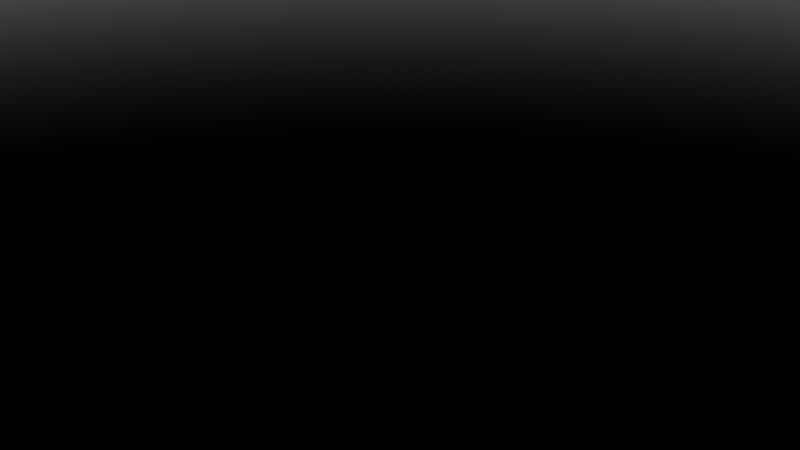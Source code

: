 # Source: handfish_nurbv3.blend  (saved by Blender 3.6.11; exported with 4.5.12 LTS)
import bpy
from mathutils import Matrix  # noqa: F401  (used for matrix-valued properties, if any)

bpy.ops.wm.read_factory_settings(use_empty=True)
scene = bpy.context.scene
scene.name = 'Scene'

# ---- collections
col_collection = bpy.data.collections.new('Collection'); scene.collection.children.link(col_collection)

# ---- world
world_world = bpy.data.worlds.new('World'); scene.world = world_world
world_world.use_nodes = True; world_world.node_tree.nodes.clear()
_N = world_world.node_tree.nodes; _L = world_world.node_tree.links
n0 = _N.new('ShaderNodeOutputWorld'); n0.name = 'World Output'; n0.location = (300, 300)
n1 = _N.new('ShaderNodeBackground'); n1.name = 'Background'; n1.location = (10, 300)
n1.inputs[0].default_value = (0.05088, 0.05088, 0.05088, 1.0)
n2 = _N.new('ShaderNodeTexSky'); n2.name = 'Sky Texture'; n2.location = (0, 0)
n2.sun_size = 0.004611
n2.sun_intensity = 0.8473
n2.sun_elevation = 1.03
n2.sun_rotation = 2.394
n2.altitude = 270.8
n2.air_density = 0.796
n2.dust_density = 0.9902
n2.ozone_density = 0.5148
n3 = _N.new('ShaderNodeBackground'); n3.name = 'Background.001'; n3.location = (0, 0)
n3.inputs[1].default_value = 0.2101
_L.new(n2.outputs[0], n3.inputs[0])
_L.new(n3.outputs[0], n0.inputs[0])
n0.is_active_output = True
world_world.color = (0.05088, 0.05088, 0.05088)
world_world.use_sun_shadow = False
world_world.sun_shadow_jitter_overblur = 0.0

# ---- cameras
cam_camera = bpy.data.cameras.new('Camera')
cam_camera.clip_end = 100.0
cam_camera.ortho_scale = 7.314

# ---- lights
light_light = bpy.data.lights.new('Light', 'POINT')
light_light.transmission_factor = 0.0
light_light.energy = 1000.0
light_light.shadow_soft_size = 0.1
light_light.shadow_maximum_resolution = 0.006
light_light.use_absolute_resolution = True

# ---- curves / text
cu_loft_nurbs = bpy.data.curves.new('loft_nurbs', 'CURVE')
cu_loft_nurbs.dimensions = '3D'
_sp = cu_loft_nurbs.splines.new('NURBS'); _sp.points.add(71)
_sp.points.foreach_set('co', [-0.0001066, 1.173e-06, 7.529e-05, 1.0, -0.0002961, 0.00106, -0.002926, 1.0, 0.01763, 0.002374, 0.0001927, 1.0, 0.04619, 0.007088, 0.005248, 1.0, 0.0752, 0.0206, -0.00372, 1.0, 0.09894, 0.02259, -0.003275, 1.0, 0.1066, 0.02012, -0.0055, 1.0, 0.1201, 2.197e-05, 0.01542, 1.0, 0.1203, -0.002024, 0.0181, 1.0, -0.0001065, 1.173e-06, 7.782e-05, 1.0, -0.0001065, 0.002342, 7.782e-05, 1.0, 0.01738, 0.005229, 0.00416, 1.0, 0.04586, 0.009451, 0.0153, 1.0, 0.0752, 0.01724, 0.01554, 1.0, 0.0994, 0.01718, 0.01859, 1.0, 0.1102, 0.02213, 0.01612, 1.0, 0.1201, 2.197e-05, 0.01547, 1.0, 0.1201, -0.001369, 0.01549, 1.0, -0.0001064, 1.173e-06, 8.035e-05, 1.0, 0.0001247, 0.001077, 0.003748, 1.0, 0.01774, 0.002856, 0.01275, 1.0, 0.04607, 0.002998, 0.02785, 1.0, 0.07356, 0.01031, 0.03174, 1.0, 0.09754, 0.00803, 0.03361, 1.0, 0.1081, 0.01418, 0.0282, 1.0, 0.1201, 2.197e-05, 0.01551, 1.0, 0.1198, -0.0003126, 0.01299, 1.0, -0.0001064, 8.863e-09, 8.035e-05, 1.0, 0.0001247, 9.647e-09, 0.005139, 1.0, 0.01774, 1.383e-08, 0.01534, 1.0, 0.04607, 1.807e-09, 0.03091, 1.0, 0.07356, 6.29e-09, 0.04335, 1.0, 0.09748, 7.102e-09, 0.04514, 1.0, 0.1139, 8.407e-09, 0.04273, 1.0, 0.1201, -5.181e-09, 0.01551, 1.0, 0.1198, 0.0006618, 0.01324, 1.0, -0.0001064, -1.155e-06, 8.035e-05, 1.0, 0.0001247, -0.001077, 0.003748, 1.0, 0.01774, -0.002856, 0.01275, 1.0, 0.04607, -0.002998, 0.02785, 1.0, 0.07356, -0.008903, 0.03194, 1.0, 0.09754, -0.01117, 0.03381, 1.0, 0.1081, -0.01418, 0.0282, 1.0, 0.1201, -2.198e-05, 0.01551, 1.0, 0.1198, 0.001636, 0.01348, 1.0, -0.0001065, -1.155e-06, 7.782e-05, 1.0, -0.0001065, -0.002342, 7.782e-05, 1.0, 0.01738, -0.005229, 0.00416, 1.0, 0.04586, -0.009451, 0.0153, 1.0, 0.0752, -0.01221, 0.01554, 1.0, 0.0994, -0.01463, 0.01859, 1.0, 0.1102, -0.02213, 0.01612, 1.0, 0.1201, -2.198e-05, 0.01547, 1.0, 0.1201, 0.001369, 0.01619, 1.0, -0.0001066, -1.155e-06, 7.529e-05, 1.0, -0.0002961, -0.00106, -0.002926, 1.0, 0.01763, -0.002374, 0.0001927, 1.0, 0.04619, -0.007088, 0.005248, 1.0, 0.0752, -0.0206, -0.00372, 1.0, 0.09894, -0.02259, -0.003275, 1.0, 0.1066, -0.02012, -0.0055, 1.0, 0.1201, -2.198e-05, 0.01542, 1.0, 0.1203, 0.0007004, 0.01879, 1.0, -0.0001066, 8.863e-09, 7.529e-05, 1.0, -0.0002961, 9.532e-09, -0.004074, 1.0, 0.01809, 1.453e-08, -0.001995, 1.0, 0.04619, 3.729e-09, 0.001482, 1.0, 0.0752, 6.98e-09, -0.01017, 1.0, 0.09894, 1.051e-08, -0.009563, 1.0, 0.1066, 9.518e-09, -0.01045, 1.0, 0.1201, -5.185e-09, 0.01542, 1.0, 0.1203, -0.0006617, 0.01845, 1.0])
_sp.points.foreach_set('radius', [0.1, 0.1, 0.1, 0.1, 0.1, 0.1, 0.1, 0.1, 0.1, 0.1, 0.1, 0.1, 0.1, 0.1, 0.1, 0.1, 0.1, 0.1, 0.1, 0.1, 0.1, 0.1, 0.1, 0.1, 0.1, 0.1, 0.1, 0.1, 0.1, 0.1, 0.1, 0.1, 0.1, 0.1, 0.1, 0.1, 0.1, 0.1, 0.1, 0.1, 0.1, 0.1, 0.1, 0.1, 0.1, 0.1, 0.1, 0.1, 0.1, 0.1, 0.1, 0.1, 0.1, 0.1, 0.1, 0.1, 0.1, 0.1, 0.1, 0.1, 0.1, 0.1, 0.1, 0.1, 0.1, 0.1, 0.1, 0.1, 0.1, 0.1, 0.1, 0.1])
_sp.resolution_u = 32
_sp.resolution_v = 32
_sp.use_cyclic_v = True
_sp.use_endpoint_u = True
cu_loft_nurbs.resolution_u = 4
cu_loft_nurbs.resolution_v = 4
cu_loft_nurbs.fill_mode = 'FULL'

# ---- objects
ob_body_fish_handfish_nurb = bpy.data.objects.new('body_fish_handfish_Nurb', cu_loft_nurbs)
ob_light = bpy.data.objects.new('Light', light_light)
ob_camera = bpy.data.objects.new('Camera', cam_camera)

# ---- transforms, parenting, visibility, modifiers, constraints
ob_body_fish_handfish_nurb.location = (0.0, 0.0, 0.0)
ob_body_fish_handfish_nurb.empty_image_offset = (0.0, 0.0)
ob_light.location = (4.076, 1.005, 5.904)
ob_light.rotation_euler = (0.6503, 0.05522, 1.866)
ob_light.lock_rotations_4d = False
ob_light.empty_display_type = 'ARROWS'
ob_light.color = (0.0, 0.0, 0.0, 0.0)
ob_light.lineart.crease_threshold = 0.0
ob_camera.location = (7.359, -6.926, 4.958)
ob_camera.rotation_euler = (1.109, 0.0, 0.8149)
ob_camera.lock_rotations_4d = False
ob_camera.empty_display_type = 'ARROWS'
ob_camera.color = (0.0, 0.0, 0.0, 0.0)
ob_camera.display_type = 'WIRE'
ob_camera.lineart.crease_threshold = 0.0

# ---- collection membership
scene.collection.objects.link(ob_body_fish_handfish_nurb)
col_collection.objects.link(ob_light)
col_collection.objects.link(ob_camera)

# ---- scene / render settings (as saved in the file)
scene.camera = ob_camera
scene.frame_start = 1; scene.frame_end = 250; scene.frame_set(1)
scene.render.engine = 'BLENDER_EEVEE_NEXT'
scene.cycles.sampling_pattern = 'TABULATED_SOBOL'
scene.view_settings.view_transform = 'Filmic'
bpy.context.view_layer.update()
